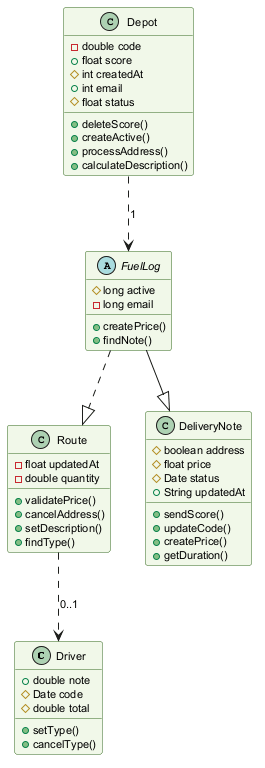

The diagram above was rendered by PlantUML. Its source (embedded in the PNG):
@startuml
skinparam backgroundColor #FFFFFF
skinparam classBackgroundColor #F1F8E9
skinparam classBorderColor #33691E
skinparam defaultFontSize 11
class Driver {
  +double note
  #Date code
  #double total
  +setType()
  +cancelType()
}
abstract class FuelLog {
  #long active
  -long email
  +createPrice()
  +findNote()
}
class Depot {
  -double code
  +float score
  #int createdAt
  +int email
  #float status
  +deleteScore()
  +createActive()
  +processAddress()
  +calculateDescription()
}
class Route {
  -float updatedAt
  -double quantity
  +validatePrice()
  +cancelAddress()
  +setDescription()
  +findType()
}
class DeliveryNote {
  #boolean address
  #float price
  #Date status
  +String updatedAt
  +sendScore()
  +updateCode()
  +createPrice()
  +getDuration()
}
Route ..> Driver : "0..1"
FuelLog --|> DeliveryNote
Depot ..> FuelLog : "1"
FuelLog ..|> Route
@enduml